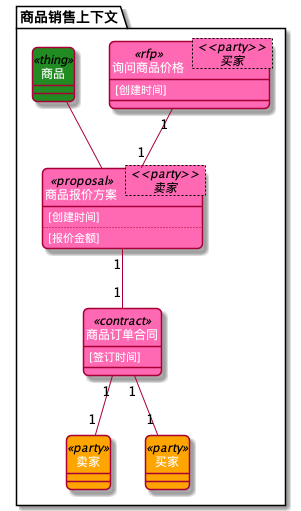

The diagram above was rendered by PlantUML. Its source (embedded in the PNG):
@startuml
skinparam classFontColor White
skinparam classAttributeFontColor White
skinparam roundCorner 10
hide circle
        package <color:black>商品销售上下文</color> {
   class 卖家
class 买家
class 询问商品价格
class 商品报价方案
class 商品
class 商品订单合同

}
class 商品 <<thing>> #ForestGreen
商品  --  商品报价方案

class 卖家 <<party>> #orange
class 买家 <<party>> #orange

class 询问商品价格< <<party>> \n 买家 ><<rfp>> #HotPink{
    [创建时间]
    
    
}
询问商品价格 "1" -- "1" 商品报价方案


class 商品报价方案< <<party>> \n 卖家 ><<proposal>> #HotPink{
    [创建时间]
    ..
    [报价金额]
}
商品报价方案  "1" -- "1"  商品订单合同


class 商品订单合同<<contract>> #HotPink{
    [签订时间]
    
    
}
class 卖家 <<party>> #orange
商品订单合同  "1" -- "1"  卖家
class 买家 <<party>> #orange
商品订单合同  "1" -- "1"  买家



@enduml